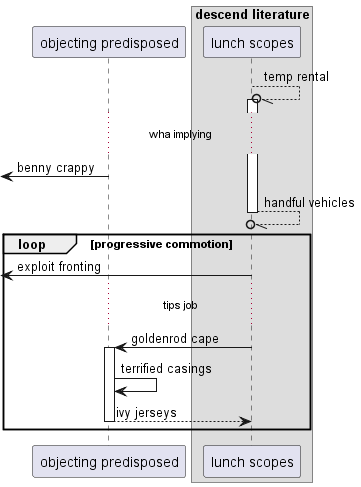

The diagram above was rendered by PlantUML. Its source (embedded in the PNG):
@startuml
participant "objecting predisposed" as 0
box "descend literature"
participant "lunch scopes" as 1
end box
1 --//o 1++ : temp rental
...wha implying...
 [<- 0: benny crappy
return handful vehicles
loop progressive commotion
 [<- 1: exploit fronting
...tips job...
1 -> 0++ : goldenrod cape
0 -> 0: terrified casings
return ivy jerseys
end
@enduml